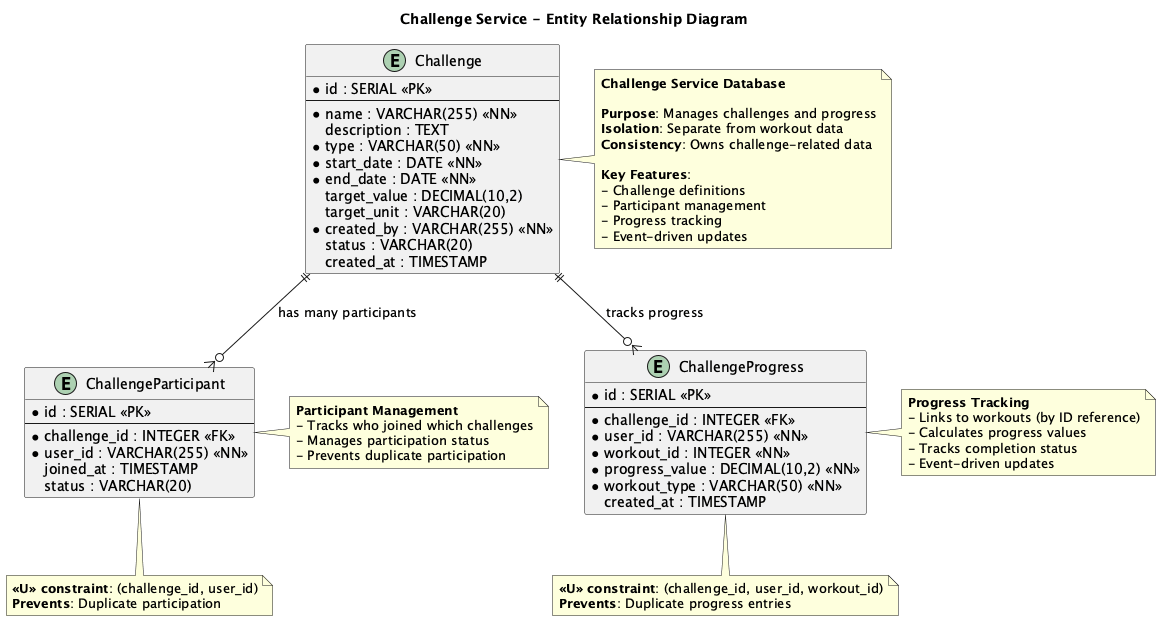

The diagram above was rendered by PlantUML. Its source (embedded in the PNG):
@startuml Challenge Service - ER Diagram

!define TABLE entity
!define PRIMARY_KEY <<PK>>
!define FOREIGN_KEY <<FK>>
!define NOT_NULL <<NN>>
!define UNIQUE <<U>>

title Challenge Service - Entity Relationship Diagram

entity "Challenge" as challenge {
  * id : SERIAL <<PK>>
  --
  * name : VARCHAR(255) <<NN>>
  description : TEXT
  * type : VARCHAR(50) <<NN>>
  * start_date : DATE <<NN>>
  * end_date : DATE <<NN>>
  target_value : DECIMAL(10,2)
  target_unit : VARCHAR(20)
  * created_by : VARCHAR(255) <<NN>>
  status : VARCHAR(20)
  created_at : TIMESTAMP
}

entity "ChallengeParticipant" as participant {
  * id : SERIAL <<PK>>
  --
  * challenge_id : INTEGER <<FK>>
  * user_id : VARCHAR(255) <<NN>>
  joined_at : TIMESTAMP
  status : VARCHAR(20)
}

entity "ChallengeProgress" as progress {
  * id : SERIAL <<PK>>
  --
  * challenge_id : INTEGER <<FK>>
  * user_id : VARCHAR(255) <<NN>>
  * workout_id : INTEGER <<NN>>
  * progress_value : DECIMAL(10,2) <<NN>>
  * workout_type : VARCHAR(50) <<NN>>
  created_at : TIMESTAMP
}

' Relationships
challenge ||--o{ participant : "has many participants"
challenge ||--o{ progress : "tracks progress"

note right of challenge
  **Challenge Service Database**
  
  **Purpose**: Manages challenges and progress
  **Isolation**: Separate from workout data
  **Consistency**: Owns challenge-related data
  
  **Key Features**:
  - Challenge definitions
  - Participant management
  - Progress tracking
  - Event-driven updates
end note

note right of participant
  **Participant Management**
  - Tracks who joined which challenges
  - Manages participation status
  - Prevents duplicate participation
end note

note right of progress
  **Progress Tracking**
  - Links to workouts (by ID reference)
  - Calculates progress values
  - Tracks completion status
  - Event-driven updates
end note

note bottom of participant
  **UNIQUE constraint**: (challenge_id, user_id)
  **Prevents**: Duplicate participation
end note

note bottom of progress
  **UNIQUE constraint**: (challenge_id, user_id, workout_id)
  **Prevents**: Duplicate progress entries
end note

@enduml